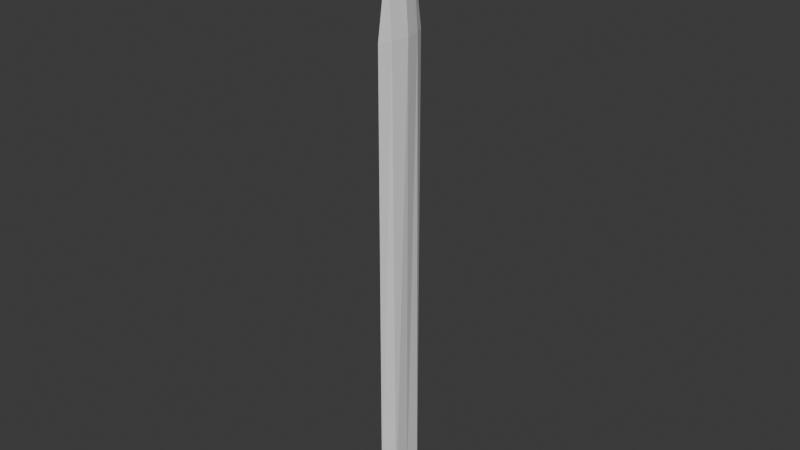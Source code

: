 # Source: sword_place_holder.blend  (saved by Blender 4.4.32; exported with 4.5.12 LTS)
import bpy
from mathutils import Matrix  # noqa: F401  (used for matrix-valued properties, if any)

bpy.ops.wm.read_factory_settings(use_empty=True)
scene = bpy.context.scene
scene.name = 'Scene'

# ---- collections
col_collection = bpy.data.collections.new('Collection'); scene.collection.children.link(col_collection)

# ---- materials (node trees are filled in below, after node groups)
mat_material = bpy.data.materials.new('Material')
mat_material.alpha_threshold = 0.0
mat_material.roughness = 0.5
mat_material.line_color = (0.0, 0.0, 0.0, 1.0)

# ---- material node trees
mat_material.use_nodes = True; mat_material.node_tree.nodes.clear()
_N = mat_material.node_tree.nodes; _L = mat_material.node_tree.links
n0 = _N.new('ShaderNodeOutputMaterial'); n0.name = 'Material Output'; n0.location = (300, 300)
n1 = _N.new('ShaderNodeBsdfPrincipled'); n1.name = 'Principled BSDF'; n1.location = (10, 300)
n1.inputs[3].default_value = 1.45
_L.new(n1.outputs[0], n0.inputs[0])
n0.is_active_output = True

# ---- world
world_world = bpy.data.worlds.new('World'); scene.world = world_world
world_world.use_nodes = True; world_world.node_tree.nodes.clear()
_N = world_world.node_tree.nodes; _L = world_world.node_tree.links
n0 = _N.new('ShaderNodeOutputWorld'); n0.name = 'World Output'; n0.location = (300, 300)
n1 = _N.new('ShaderNodeBackground'); n1.name = 'Background'; n1.location = (10, 300)
n1.inputs[0].default_value = (0.05088, 0.05088, 0.05088, 1.0)
_L.new(n1.outputs[0], n0.inputs[0])
n0.is_active_output = True
world_world.color = (0.05088, 0.05088, 0.05088)
world_world.sun_shadow_jitter_overblur = 0.0

# ---- meshes
me_cube = bpy.data.meshes.new('Cube')
me_cube.from_pydata([(-0.3142, 1.0, 30.56), (-0.5297, 1.0, 1.585), (-0.3142, -1.0, 30.56), (-0.5297, -1.0, 1.585), (0.0, 1.665, 1.585), (0.0, -1.0, 34.79), (0.0, -1.665, 1.585), (0.0, 1.0, 34.79), (0.0, -1.665, 30.56), (0.0, 1.665, 30.56), (-0.5297, 0.0, 1.585), (-0.5297, 0.0, 30.56), (0.0, 0.0, 1.585), (0.0, 0.0, 38.36), (-0.2425, 0.0, 34.79)], [], [(13, 14, 5), (6, 8, 2, 3), (10, 11, 0, 1), (1, 0, 9, 4), (10, 12, 6, 3), (2, 8, 5), (9, 0, 7), (1, 4, 12, 10), (3, 2, 11, 10), (7, 14, 13), (14, 7, 0, 11), (5, 14, 11, 2)])
_uv = me_cube.uv_layers.new(name='UVMap')
_uv.uv.foreach_set('vector', [0.75, 0.625, 0.8072, 0.625, 0.75, 0.75, 0.375, 0.875, 0.4553, 0.875, 0.625, 1.0, 0.375, 1.0, 0.375, 0.125, 0.625, 0.125, 0.625, 0.25, 0.375, 0.25, 0.375, 0.25, 0.625, 0.25, 0.4553, 0.375, 0.375, 0.375, 0.125, 0.625, 0.25, 0.625, 0.25, 0.75, 0.125, 0.75, 0.625, 1.0, 0.4553, 0.875, 0.625, 0.875, 0.4553, 0.375, 0.625, 0.25, 0.625, 0.375, 0.125, 0.5, 0.25, 0.5, 0.25, 0.625, 0.125, 0.625, 0.375, 0.0, 0.625, 0.0, 0.625, 0.125, 0.375, 0.125, 0.75, 0.5, 0.8072, 0.625, 0.75, 0.625, 0.8072, 0.625, 0.75, 0.5, 0.875, 0.5, 0.875, 0.625, 0.75, 0.75, 0.8072, 0.625, 0.875, 0.625, 0.875, 0.75])
me_cube.materials.append(mat_material)
me_cube.use_mirror_vertex_groups = False
me_cube.update()

# ---- objects
ob_cube = bpy.data.objects.new('Cube', me_cube)

# ---- transforms, parenting, visibility, modifiers, constraints
ob_cube.location = (0.0, 0.0, 2.209)
ob_cube.lock_rotations_4d = False
ob_cube.empty_display_type = 'ARROWS'
ob_cube.lineart.crease_threshold = 0.0
_m = ob_cube.modifiers.new('Mirror', 'MIRROR')
_m.use_clip = True

# ---- collection membership
col_collection.objects.link(ob_cube)

# ---- scene / render settings (as saved in the file)
scene.frame_start = 1; scene.frame_end = 250; scene.frame_set(1)
scene.render.engine = 'BLENDER_EEVEE_NEXT'
bpy.context.view_layer.update()

# ---- added for rendering (the .blend has no active camera and no usable light): camera, sun
cam_auto = bpy.data.cameras.new('AutoCamera')
cam_auto.lens = 50.0
cam_auto.sensor_width = 36.0
cam_auto.clip_end = 1000.0
ob_auto_camera = bpy.data.objects.new('AutoCamera', cam_auto)
scene.collection.objects.link(ob_auto_camera)
ob_auto_camera.location = (34.1826, -41.0191, 49.5299)
ob_auto_camera.rotation_euler = (1.09748, -7.21219e-08, 0.694738)
scene.camera = ob_auto_camera
light_auto_sun = bpy.data.lights.new('AutoSun', 'SUN')
light_auto_sun.energy = 3.0
light_auto_sun.angle = 0.0523599
ob_auto_sun = bpy.data.objects.new('AutoSun', light_auto_sun)
scene.collection.objects.link(ob_auto_sun)
ob_auto_sun.rotation_euler = (0.872665, 0.174533, 0.523599)
bpy.context.view_layer.update()
